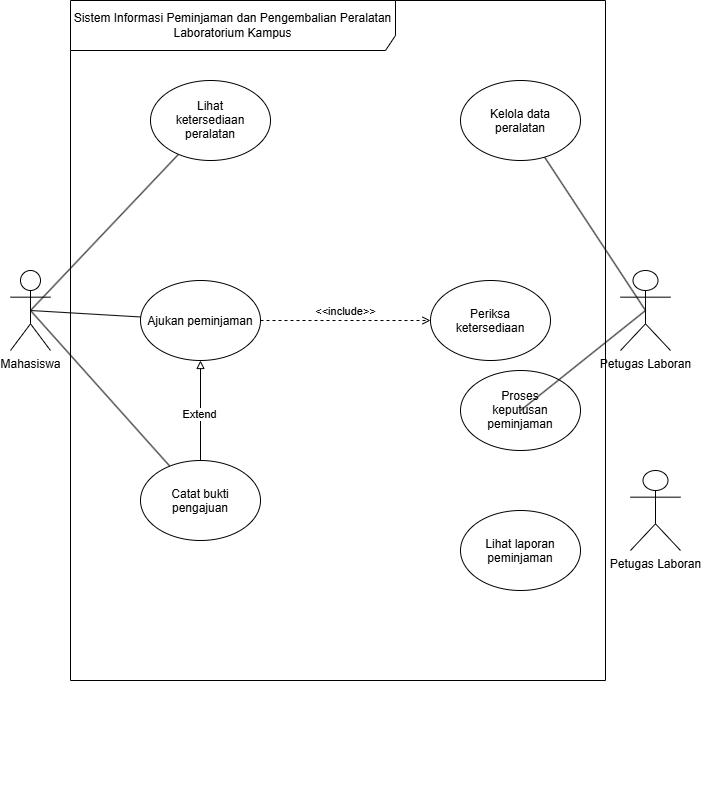

The diagram above was exported from draw.io. Its source (the exported page's mxGraphModel, read from the mxfile embedded in the PNG):
<mxGraphModel dx="1599" dy="3405" grid="1" gridSize="10" guides="1" tooltips="1" connect="1" arrows="1" fold="1" page="1" pageScale="1" pageWidth="850" pageHeight="1100" math="0" shadow="0">
  <root>
    <mxCell id="0" />
    <mxCell id="1" parent="0" />
    <mxCell id="FeadV-xcouJEgNZXIcgx-3" edge="1" parent="1" style="edgeStyle=orthogonalEdgeStyle;rounded=0;orthogonalLoop=1;jettySize=auto;html=1;innerLoopWaypoints=1;exitX=0.5;exitY=1;exitDx=0;exitDy=0;">
      <mxGeometry relative="1" as="geometry">
        <mxPoint x="-110" y="-1110.0000000000005" as="sourcePoint" />
        <mxPoint x="-110" y="-1110.0000000000005" as="targetPoint" />
      </mxGeometry>
    </mxCell>
    <mxCell id="FeadV-xcouJEgNZXIcgx-4" parent="1" style="shape=umlFrame;whiteSpace=wrap;html=1;pointerEvents=0;width=325;height=50;" value="Sistem Informasi Peminjaman dan Pengembalian Peralatan Laboratorium Kampus" vertex="1">
      <mxGeometry height="680" width="535" x="-680" y="-1910" as="geometry" />
    </mxCell>
    <mxCell id="FeadV-xcouJEgNZXIcgx-12" edge="1" parent="1" source="FeadV-xcouJEgNZXIcgx-5" style="rounded=0;orthogonalLoop=1;jettySize=auto;html=1;strokeColor=default;endArrow=none;endFill=0;sourcePerimeterSpacing=-50;fixedPointSpacing=1;" target="FeadV-xcouJEgNZXIcgx-10" value="">
      <mxGeometry relative="1" as="geometry" />
    </mxCell>
    <mxCell id="FeadV-xcouJEgNZXIcgx-5" parent="1" style="shape=umlActor;verticalLabelPosition=bottom;verticalAlign=top;html=1;" value="Mahasiswa&lt;div&gt;&lt;br&gt;&lt;/div&gt;" vertex="1">
      <mxGeometry height="80" width="40" x="-740" y="-1640" as="geometry" />
    </mxCell>
    <mxCell id="FeadV-xcouJEgNZXIcgx-6" parent="1" style="shape=umlActor;verticalLabelPosition=bottom;verticalAlign=top;html=1;" value="Petugas Laboran&lt;div&gt;&lt;br&gt;&lt;/div&gt;" vertex="1">
      <mxGeometry height="80" width="50" x="-130" y="-1640" as="geometry" />
    </mxCell>
    <mxCell id="FeadV-xcouJEgNZXIcgx-10" parent="1" style="ellipse;whiteSpace=wrap;html=1;shapeInside=1;" value="Lihat ketersediaan peralatan&lt;div&gt;&lt;br/&gt;&lt;/div&gt;" vertex="1">
      <mxGeometry height="80" width="120" x="-600" y="-1830" as="geometry" />
    </mxCell>
    <mxCell id="FeadV-xcouJEgNZXIcgx-14" edge="1" parent="1" source="FeadV-xcouJEgNZXIcgx-11" style="rounded=0;orthogonalLoop=1;jettySize=auto;html=1;endArrow=none;endFill=0;sourcePerimeterSpacing=-999;fixedPointSpacing=1;entryX=0.5;entryY=0.5;entryDx=0;entryDy=0;entryPerimeter=0;" target="FeadV-xcouJEgNZXIcgx-6" value="">
      <mxGeometry relative="1" as="geometry" />
    </mxCell>
    <mxCell id="FeadV-xcouJEgNZXIcgx-11" parent="1" style="ellipse;whiteSpace=wrap;html=1;shapeInside=1;" value="Kelola data peralatan" vertex="1">
      <mxGeometry height="80" width="120" x="-290" y="-1830" as="geometry" />
    </mxCell>
    <mxCell id="090YSVPuuonUbXwWVhS0-1" parent="1" style="ellipse;whiteSpace=wrap;html=1;shapeInside=1;" value="&lt;div&gt;Ajukan peminjaman&lt;/div&gt;" vertex="1">
      <mxGeometry height="80" width="120" x="-610" y="-1630" as="geometry" />
    </mxCell>
    <mxCell id="090YSVPuuonUbXwWVhS0-2" parent="1" style="ellipse;whiteSpace=wrap;html=1;shapeInside=1;" value="Proses keputusan peminjaman" vertex="1">
      <mxGeometry height="80" width="120" x="-290" y="-1540" as="geometry" />
    </mxCell>
    <mxCell id="090YSVPuuonUbXwWVhS0-3" parent="1" style="ellipse;whiteSpace=wrap;html=1;shapeInside=1;" value="Lihat laporan peminjaman" vertex="1">
      <mxGeometry height="80" width="120" x="-290" y="-1400" as="geometry" />
    </mxCell>
    <mxCell id="090YSVPuuonUbXwWVhS0-4" parent="1" style="ellipse;whiteSpace=wrap;html=1;shapeInside=1;" value="Catat bukti pengajuan&lt;div&gt;&lt;br/&gt;&lt;/div&gt;" vertex="1">
      <mxGeometry height="80" width="120" x="-610" y="-1450" as="geometry" />
    </mxCell>
    <mxCell id="090YSVPuuonUbXwWVhS0-5" parent="1" style="ellipse;whiteSpace=wrap;html=1;shapeInside=1;" value="Periksa ketersediaan" vertex="1">
      <mxGeometry height="80" width="120" x="-320" y="-1630" as="geometry" />
    </mxCell>
    <mxCell id="090YSVPuuonUbXwWVhS0-6" parent="1" style="shape=umlActor;verticalLabelPosition=bottom;verticalAlign=top;html=1;" value="Petugas Laboran&lt;div&gt;&lt;br&gt;&lt;/div&gt;" vertex="1">
      <mxGeometry height="80" width="50" x="-120" y="-1440" as="geometry" />
    </mxCell>
    <mxCell id="-buJn98yGmPdYVPwjyX7-1" edge="1" parent="1" source="FeadV-xcouJEgNZXIcgx-5" style="rounded=0;orthogonalLoop=1;jettySize=auto;html=1;strokeColor=default;endArrow=none;endFill=0;sourcePerimeterSpacing=0;fixedPointSpacing=1;exitX=0.5;exitY=0.5;exitDx=0;exitDy=0;exitPerimeter=0;" target="090YSVPuuonUbXwWVhS0-1" value="">
      <mxGeometry relative="1" as="geometry">
        <mxPoint x="-710" y="-1590" as="sourcePoint" />
        <mxPoint x="-562" y="-1746" as="targetPoint" />
      </mxGeometry>
    </mxCell>
    <mxCell id="-buJn98yGmPdYVPwjyX7-3" edge="1" parent="1" source="FeadV-xcouJEgNZXIcgx-5" style="rounded=0;orthogonalLoop=1;jettySize=auto;html=1;strokeColor=default;endArrow=none;endFill=0;sourcePerimeterSpacing=0;fixedPointSpacing=1;exitX=0.5;exitY=0.5;exitDx=0;exitDy=0;exitPerimeter=0;" target="090YSVPuuonUbXwWVhS0-4" value="">
      <mxGeometry relative="1" as="geometry">
        <mxPoint x="-760" y="-1593" as="sourcePoint" />
        <mxPoint x="-600" y="-1584" as="targetPoint" />
      </mxGeometry>
    </mxCell>
    <mxCell id="-buJn98yGmPdYVPwjyX7-4" edge="1" parent="1" source="090YSVPuuonUbXwWVhS0-2" style="rounded=0;orthogonalLoop=1;jettySize=auto;html=1;endArrow=none;endFill=0;sourcePerimeterSpacing=-999;fixedPointSpacing=1;entryX=0.5;entryY=0.5;entryDx=0;entryDy=0;entryPerimeter=0;" target="FeadV-xcouJEgNZXIcgx-6" value="">
      <mxGeometry relative="1" as="geometry">
        <mxPoint x="-220" y="-1780" as="sourcePoint" />
        <mxPoint x="-95" y="-1590" as="targetPoint" />
      </mxGeometry>
    </mxCell>
    <mxCell id="-buJn98yGmPdYVPwjyX7-6" edge="1" parent="1" style="html=1;labelBackgroundColor=#ffffff;jettySize=auto;orthogonalLoop=1;fontSize=14;rounded=0;jumpStyle=gap;edgeStyle=orthogonalEdgeStyle;startArrow=none;endArrow=block;endFill=0;strokeWidth=1;" target="090YSVPuuonUbXwWVhS0-1" value="">
      <mxGeometry height="48" relative="1" width="48" as="geometry">
        <mxPoint x="-550" y="-1450" as="sourcePoint" />
        <mxPoint x="-502" y="-1498" as="targetPoint" />
      </mxGeometry>
    </mxCell>
    <mxCell id="-buJn98yGmPdYVPwjyX7-7" connectable="0" parent="-buJn98yGmPdYVPwjyX7-6" style="edgeLabel;html=1;align=center;verticalAlign=middle;resizable=0;points=[];" value="Extend" vertex="1">
      <mxGeometry relative="1" x="-0.0607" y="2" as="geometry">
        <mxPoint as="offset" />
      </mxGeometry>
    </mxCell>
    <mxCell id="-buJn98yGmPdYVPwjyX7-8" edge="1" parent="1" source="090YSVPuuonUbXwWVhS0-1" style="html=1;verticalAlign=bottom;labelBackgroundColor=none;endArrow=open;endFill=0;dashed=1;entryX=0;entryY=0.5;entryDx=0;entryDy=0;" target="090YSVPuuonUbXwWVhS0-5" value="&amp;lt;&amp;lt;include&amp;gt;&amp;gt;">
      <mxGeometry relative="1" width="160" as="geometry">
        <mxPoint x="-480" y="-1650" as="sourcePoint" />
        <mxPoint x="-320" y="-1650" as="targetPoint" />
      </mxGeometry>
    </mxCell>
  </root>
</mxGraphModel>